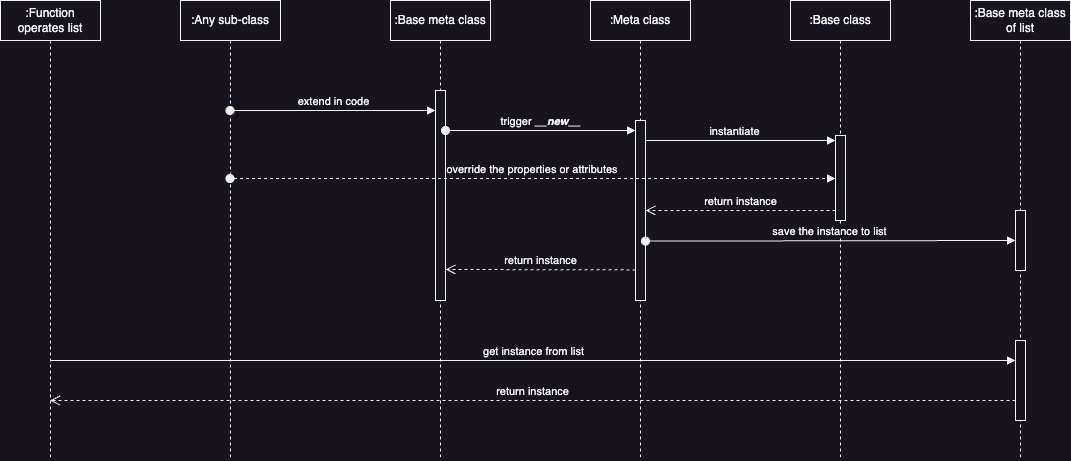

The diagram above was exported from draw.io. Its source (the exported page's mxGraphModel, read from the mxfile embedded in the PNG):
<mxGraphModel dx="2069" dy="828" grid="1" gridSize="10" guides="1" tooltips="1" connect="1" arrows="1" fold="1" page="1" pageScale="1" pageWidth="827" pageHeight="1169" math="0" shadow="0">
  <root>
    <mxCell id="0" />
    <mxCell id="1" parent="0" />
    <mxCell id="MQmrcAtiMMRDMEhPP9Kj-1" value=":Base class" style="shape=umlLifeline;perimeter=lifelinePerimeter;whiteSpace=wrap;html=1;container=1;dropTarget=0;collapsible=0;recursiveResize=0;outlineConnect=0;portConstraint=eastwest;newEdgeStyle={&quot;edgeStyle&quot;:&quot;elbowEdgeStyle&quot;,&quot;elbow&quot;:&quot;vertical&quot;,&quot;curved&quot;:0,&quot;rounded&quot;:0};" vertex="1" parent="1">
      <mxGeometry x="440" y="240" width="100" height="460" as="geometry" />
    </mxCell>
    <mxCell id="U0dXcnnQb4l9r2Ef-lw3-5" value="" style="html=1;points=[];perimeter=orthogonalPerimeter;outlineConnect=0;targetShapes=umlLifeline;portConstraint=eastwest;newEdgeStyle={&quot;edgeStyle&quot;:&quot;elbowEdgeStyle&quot;,&quot;elbow&quot;:&quot;vertical&quot;,&quot;curved&quot;:0,&quot;rounded&quot;:0};" vertex="1" parent="MQmrcAtiMMRDMEhPP9Kj-1">
      <mxGeometry x="45" y="135" width="10" height="85" as="geometry" />
    </mxCell>
    <mxCell id="MQmrcAtiMMRDMEhPP9Kj-2" value=":Any sub-class" style="shape=umlLifeline;perimeter=lifelinePerimeter;whiteSpace=wrap;html=1;container=1;dropTarget=0;collapsible=0;recursiveResize=0;outlineConnect=0;portConstraint=eastwest;newEdgeStyle={&quot;edgeStyle&quot;:&quot;elbowEdgeStyle&quot;,&quot;elbow&quot;:&quot;vertical&quot;,&quot;curved&quot;:0,&quot;rounded&quot;:0};" vertex="1" parent="1">
      <mxGeometry x="-170" y="240" width="100" height="460" as="geometry" />
    </mxCell>
    <mxCell id="MQmrcAtiMMRDMEhPP9Kj-3" value=":Meta class" style="shape=umlLifeline;perimeter=lifelinePerimeter;whiteSpace=wrap;html=1;container=1;dropTarget=0;collapsible=0;recursiveResize=0;outlineConnect=0;portConstraint=eastwest;newEdgeStyle={&quot;edgeStyle&quot;:&quot;elbowEdgeStyle&quot;,&quot;elbow&quot;:&quot;vertical&quot;,&quot;curved&quot;:0,&quot;rounded&quot;:0};" vertex="1" parent="1">
      <mxGeometry x="240" y="240" width="100" height="460" as="geometry" />
    </mxCell>
    <mxCell id="U0dXcnnQb4l9r2Ef-lw3-3" value="" style="html=1;points=[[0,0.17,0,0,0],[0,0.33,0,0,0],[0,0.5,0,0,0],[0,0.67,0,0,0],[0,0.83,0,0,0],[1,0.17,0,0,0],[1,0.33,0,0,0],[1,0.5,0,0,0],[1,0.67,0,0,0],[1,0.83,0,0,0]];perimeter=orthogonalPerimeter;outlineConnect=0;targetShapes=umlLifeline;portConstraint=eastwest;newEdgeStyle={&quot;edgeStyle&quot;:&quot;elbowEdgeStyle&quot;,&quot;elbow&quot;:&quot;vertical&quot;,&quot;curved&quot;:0,&quot;rounded&quot;:0};" vertex="1" parent="MQmrcAtiMMRDMEhPP9Kj-3">
      <mxGeometry x="45" y="120" width="10" height="180" as="geometry" />
    </mxCell>
    <mxCell id="MQmrcAtiMMRDMEhPP9Kj-4" value=":Base meta class of list" style="shape=umlLifeline;perimeter=lifelinePerimeter;whiteSpace=wrap;html=1;container=1;dropTarget=0;collapsible=0;recursiveResize=0;outlineConnect=0;portConstraint=eastwest;newEdgeStyle={&quot;edgeStyle&quot;:&quot;elbowEdgeStyle&quot;,&quot;elbow&quot;:&quot;vertical&quot;,&quot;curved&quot;:0,&quot;rounded&quot;:0};" vertex="1" parent="1">
      <mxGeometry x="620" y="240" width="100" height="460" as="geometry" />
    </mxCell>
    <mxCell id="U0dXcnnQb4l9r2Ef-lw3-13" value="" style="html=1;points=[[0,0.17,0,0,0],[0,0.33,0,0,0],[0,0.5,0,0,0],[0,0.67,0,0,0],[0,0.83,0,0,0],[1,0.17,0,0,0],[1,0.33,0,0,0],[1,0.5,0,0,0],[1,0.67,0,0,0],[1,0.83,0,0,0]];perimeter=orthogonalPerimeter;outlineConnect=0;targetShapes=umlLifeline;portConstraint=eastwest;newEdgeStyle={&quot;edgeStyle&quot;:&quot;elbowEdgeStyle&quot;,&quot;elbow&quot;:&quot;vertical&quot;,&quot;curved&quot;:0,&quot;rounded&quot;:0};" vertex="1" parent="MQmrcAtiMMRDMEhPP9Kj-4">
      <mxGeometry x="45" y="210" width="10" height="60" as="geometry" />
    </mxCell>
    <mxCell id="U0dXcnnQb4l9r2Ef-lw3-18" value="" style="html=1;points=[];perimeter=orthogonalPerimeter;outlineConnect=0;targetShapes=umlLifeline;portConstraint=eastwest;newEdgeStyle={&quot;edgeStyle&quot;:&quot;elbowEdgeStyle&quot;,&quot;elbow&quot;:&quot;vertical&quot;,&quot;curved&quot;:0,&quot;rounded&quot;:0};" vertex="1" parent="MQmrcAtiMMRDMEhPP9Kj-4">
      <mxGeometry x="45" y="340" width="10" height="80" as="geometry" />
    </mxCell>
    <mxCell id="MQmrcAtiMMRDMEhPP9Kj-5" value=":Function operates list" style="shape=umlLifeline;perimeter=lifelinePerimeter;whiteSpace=wrap;html=1;container=1;dropTarget=0;collapsible=0;recursiveResize=0;outlineConnect=0;portConstraint=eastwest;newEdgeStyle={&quot;edgeStyle&quot;:&quot;elbowEdgeStyle&quot;,&quot;elbow&quot;:&quot;vertical&quot;,&quot;curved&quot;:0,&quot;rounded&quot;:0};" vertex="1" parent="1">
      <mxGeometry x="-350" y="240" width="100" height="460" as="geometry" />
    </mxCell>
    <mxCell id="MQmrcAtiMMRDMEhPP9Kj-6" value=":Base meta class" style="shape=umlLifeline;perimeter=lifelinePerimeter;whiteSpace=wrap;html=1;container=1;dropTarget=0;collapsible=0;recursiveResize=0;outlineConnect=0;portConstraint=eastwest;newEdgeStyle={&quot;edgeStyle&quot;:&quot;elbowEdgeStyle&quot;,&quot;elbow&quot;:&quot;vertical&quot;,&quot;curved&quot;:0,&quot;rounded&quot;:0};" vertex="1" parent="1">
      <mxGeometry x="40" y="240" width="100" height="460" as="geometry" />
    </mxCell>
    <mxCell id="U0dXcnnQb4l9r2Ef-lw3-1" value="" style="html=1;points=[[0,0.17,0,0,0],[0,0.33,0,0,0],[0,0.5,0,0,0],[0,0.67,0,0,0],[0,0.83,0,0,0],[1,0.17,0,0,0],[1,0.33,0,0,0],[1,0.5,0,0,0],[1,0.67,0,0,0],[1,0.83,0,0,0]];perimeter=orthogonalPerimeter;outlineConnect=0;targetShapes=umlLifeline;portConstraint=eastwest;newEdgeStyle={&quot;edgeStyle&quot;:&quot;elbowEdgeStyle&quot;,&quot;elbow&quot;:&quot;vertical&quot;,&quot;curved&quot;:0,&quot;rounded&quot;:0};" vertex="1" parent="MQmrcAtiMMRDMEhPP9Kj-6">
      <mxGeometry x="45" y="90" width="10" height="210" as="geometry" />
    </mxCell>
    <mxCell id="U0dXcnnQb4l9r2Ef-lw3-2" value="extend in code" style="html=1;verticalAlign=bottom;startArrow=oval;endArrow=block;startSize=8;edgeStyle=elbowEdgeStyle;elbow=vertical;curved=0;rounded=0;" edge="1" target="U0dXcnnQb4l9r2Ef-lw3-1" parent="1" source="MQmrcAtiMMRDMEhPP9Kj-2">
      <mxGeometry relative="1" as="geometry">
        <mxPoint x="-210" y="400" as="sourcePoint" />
        <mxPoint x="-30" y="380" as="targetPoint" />
        <Array as="points">
          <mxPoint x="10" y="350" />
          <mxPoint x="-60" y="350" />
        </Array>
      </mxGeometry>
    </mxCell>
    <mxCell id="U0dXcnnQb4l9r2Ef-lw3-4" value="trigger &lt;b&gt;&lt;i&gt;__new__&lt;/i&gt;&lt;/b&gt;" style="html=1;verticalAlign=bottom;startArrow=oval;endArrow=block;startSize=8;edgeStyle=elbowEdgeStyle;elbow=vertical;curved=0;rounded=0;" edge="1" target="U0dXcnnQb4l9r2Ef-lw3-3" parent="1" source="U0dXcnnQb4l9r2Ef-lw3-1">
      <mxGeometry relative="1" as="geometry">
        <mxPoint x="170" y="360" as="sourcePoint" />
        <Array as="points">
          <mxPoint x="180" y="370" />
          <mxPoint x="120" y="330" />
          <mxPoint x="140" y="373" />
          <mxPoint x="170" y="370" />
        </Array>
      </mxGeometry>
    </mxCell>
    <mxCell id="U0dXcnnQb4l9r2Ef-lw3-6" value="instantiate" style="html=1;verticalAlign=bottom;endArrow=block;edgeStyle=elbowEdgeStyle;elbow=vertical;curved=0;rounded=0;exitX=1;exitY=0.17;exitDx=0;exitDy=0;exitPerimeter=0;" edge="1" target="U0dXcnnQb4l9r2Ef-lw3-5" parent="1" source="U0dXcnnQb4l9r2Ef-lw3-3">
      <mxGeometry x="-0.0005" relative="1" as="geometry">
        <mxPoint x="350" y="330" as="sourcePoint" />
        <Array as="points">
          <mxPoint x="370" y="380" />
        </Array>
        <mxPoint as="offset" />
      </mxGeometry>
    </mxCell>
    <mxCell id="U0dXcnnQb4l9r2Ef-lw3-7" value="return instance" style="html=1;verticalAlign=bottom;endArrow=open;dashed=1;endSize=8;edgeStyle=elbowEdgeStyle;elbow=vertical;curved=0;rounded=0;entryX=1;entryY=0.5;entryDx=0;entryDy=0;entryPerimeter=0;" edge="1" source="U0dXcnnQb4l9r2Ef-lw3-5" parent="1" target="U0dXcnnQb4l9r2Ef-lw3-3">
      <mxGeometry relative="1" as="geometry">
        <mxPoint x="370" y="415" as="targetPoint" />
        <Array as="points">
          <mxPoint x="340" y="450" />
          <mxPoint x="350" y="419" />
          <mxPoint x="400" y="425" />
          <mxPoint x="390" y="430" />
          <mxPoint x="400" y="403" />
        </Array>
      </mxGeometry>
    </mxCell>
    <mxCell id="U0dXcnnQb4l9r2Ef-lw3-8" value="return instance" style="html=1;verticalAlign=bottom;endArrow=open;dashed=1;endSize=8;edgeStyle=elbowEdgeStyle;elbow=vertical;curved=0;rounded=0;exitX=0;exitY=0.83;exitDx=0;exitDy=0;exitPerimeter=0;" edge="1" parent="1" source="U0dXcnnQb4l9r2Ef-lw3-3" target="U0dXcnnQb4l9r2Ef-lw3-1">
      <mxGeometry relative="1" as="geometry">
        <mxPoint x="150" y="440" as="targetPoint" />
        <Array as="points">
          <mxPoint x="170" y="509" />
          <mxPoint x="210" y="498" />
          <mxPoint x="190" y="520" />
          <mxPoint x="400" y="440" />
          <mxPoint x="410" y="413" />
        </Array>
        <mxPoint x="485" y="435" as="sourcePoint" />
      </mxGeometry>
    </mxCell>
    <mxCell id="U0dXcnnQb4l9r2Ef-lw3-11" value="override the properties or attributes&amp;nbsp;" style="html=1;verticalAlign=bottom;startArrow=oval;endArrow=block;startSize=8;edgeStyle=elbowEdgeStyle;elbow=vertical;curved=0;rounded=0;dashed=1;" edge="1" parent="1" source="MQmrcAtiMMRDMEhPP9Kj-2" target="U0dXcnnQb4l9r2Ef-lw3-5">
      <mxGeometry relative="1" as="geometry">
        <mxPoint x="-70" y="540" as="sourcePoint" />
        <mxPoint x="90" y="530" as="targetPoint" />
        <Array as="points">
          <mxPoint x="20" y="418" />
          <mxPoint x="180" y="410" />
          <mxPoint x="20" y="530" />
          <mxPoint x="-50" y="490" />
          <mxPoint x="-60" y="530" />
          <mxPoint x="-50" y="540" />
          <mxPoint x="-60" y="520" />
          <mxPoint x="-60" y="530" />
          <mxPoint x="-30" y="540" />
          <mxPoint x="30" y="530" />
          <mxPoint x="20" y="550" />
          <mxPoint x="40" y="550" />
          <mxPoint x="50" y="540" />
          <mxPoint x="-20" y="540" />
        </Array>
      </mxGeometry>
    </mxCell>
    <mxCell id="U0dXcnnQb4l9r2Ef-lw3-14" value="save the instance to list" style="html=1;verticalAlign=bottom;startArrow=oval;endArrow=block;startSize=8;edgeStyle=elbowEdgeStyle;elbow=vertical;curved=0;rounded=0;exitX=1;exitY=0.67;exitDx=0;exitDy=0;exitPerimeter=0;" edge="1" parent="1" target="U0dXcnnQb4l9r2Ef-lw3-13" source="U0dXcnnQb4l9r2Ef-lw3-3">
      <mxGeometry relative="1" as="geometry">
        <mxPoint x="390" y="510" as="sourcePoint" />
        <mxPoint x="470" y="540" as="targetPoint" />
        <Array as="points">
          <mxPoint x="410" y="480" />
          <mxPoint x="450" y="481" />
          <mxPoint x="330" y="550" />
          <mxPoint x="400" y="510" />
          <mxPoint x="410" y="510" />
          <mxPoint x="520" y="480" />
          <mxPoint x="490" y="481" />
          <mxPoint x="420" y="450" />
          <mxPoint x="510" y="510" />
          <mxPoint x="440" y="510" />
        </Array>
      </mxGeometry>
    </mxCell>
    <mxCell id="U0dXcnnQb4l9r2Ef-lw3-19" value="get instance from list" style="html=1;verticalAlign=bottom;endArrow=block;edgeStyle=elbowEdgeStyle;elbow=vertical;curved=0;rounded=0;" edge="1" target="U0dXcnnQb4l9r2Ef-lw3-18" parent="1" source="MQmrcAtiMMRDMEhPP9Kj-5">
      <mxGeometry relative="1" as="geometry">
        <mxPoint x="-90" y="680" as="sourcePoint" />
        <Array as="points">
          <mxPoint x="130" y="600" />
        </Array>
      </mxGeometry>
    </mxCell>
    <mxCell id="U0dXcnnQb4l9r2Ef-lw3-20" value="return instance" style="html=1;verticalAlign=bottom;endArrow=open;dashed=1;endSize=8;edgeStyle=elbowEdgeStyle;elbow=vertical;curved=0;rounded=0;" edge="1" source="U0dXcnnQb4l9r2Ef-lw3-18" parent="1" target="MQmrcAtiMMRDMEhPP9Kj-5">
      <mxGeometry relative="1" as="geometry">
        <mxPoint x="-90" y="755" as="targetPoint" />
        <Array as="points">
          <mxPoint x="350" y="640" />
        </Array>
      </mxGeometry>
    </mxCell>
  </root>
</mxGraphModel>